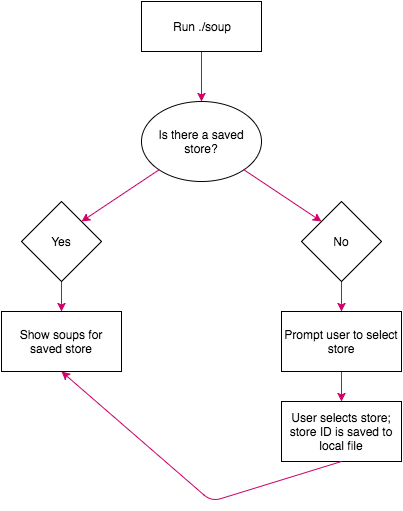

The diagram above was exported from draw.io. Its source (the exported page's mxGraphModel, read from the mxfile embedded in the PNG):
<mxGraphModel dx="916" dy="804" grid="1" gridSize="10" guides="1" tooltips="1" connect="1" arrows="1" fold="1" page="1" pageScale="1" pageWidth="826" pageHeight="1169" background="#ffffff" math="0" shadow="0">
  <root>
    <mxCell id="0" />
    <mxCell id="1" parent="0" />
    <mxCell id="4" value="" style="edgeStyle=orthogonalEdgeStyle;rounded=0;html=1;jettySize=auto;orthogonalLoop=1;strokeColor=#CC0066;" parent="1" source="2" target="3" edge="1">
      <mxGeometry relative="1" as="geometry" />
    </mxCell>
    <mxCell id="2" value="Run ./soup" style="whiteSpace=wrap;html=1;" parent="1" vertex="1">
      <mxGeometry x="360" y="40" width="120" height="50" as="geometry" />
    </mxCell>
    <mxCell id="3" value="Is there a saved store?" style="ellipse;whiteSpace=wrap;html=1;" parent="1" vertex="1">
      <mxGeometry x="360" y="140" width="120" height="80" as="geometry" />
    </mxCell>
    <mxCell id="12" value="" style="edgeStyle=orthogonalEdgeStyle;rounded=0;html=1;jettySize=auto;orthogonalLoop=1;strokeColor=#CC0066;" parent="1" source="5" target="11" edge="1">
      <mxGeometry relative="1" as="geometry" />
    </mxCell>
    <mxCell id="5" value="Yes" style="rhombus;whiteSpace=wrap;html=1;" parent="1" vertex="1">
      <mxGeometry x="240" y="240" width="80" height="80" as="geometry" />
    </mxCell>
    <mxCell id="14" value="" style="edgeStyle=orthogonalEdgeStyle;rounded=0;html=1;jettySize=auto;orthogonalLoop=1;strokeColor=#CC0066;" parent="1" source="6" target="13" edge="1">
      <mxGeometry relative="1" as="geometry" />
    </mxCell>
    <mxCell id="6" value="No" style="rhombus;whiteSpace=wrap;html=1;" parent="1" vertex="1">
      <mxGeometry x="520" y="240" width="80" height="80" as="geometry" />
    </mxCell>
    <mxCell id="9" value="" style="endArrow=classic;html=1;strokeColor=#CC0066;exitX=0;exitY=1;entryX=1;entryY=0;" parent="1" source="3" target="5" edge="1">
      <mxGeometry width="50" height="50" relative="1" as="geometry">
        <mxPoint x="240" y="390" as="sourcePoint" />
        <mxPoint x="290" y="340" as="targetPoint" />
      </mxGeometry>
    </mxCell>
    <mxCell id="10" value="" style="endArrow=classic;html=1;strokeColor=#CC0066;exitX=1;exitY=1;entryX=0;entryY=0;" parent="1" source="3" target="6" edge="1">
      <mxGeometry width="50" height="50" relative="1" as="geometry">
        <mxPoint x="240" y="390" as="sourcePoint" />
        <mxPoint x="290" y="340" as="targetPoint" />
      </mxGeometry>
    </mxCell>
    <mxCell id="11" value="Show soups for saved store" style="whiteSpace=wrap;html=1;" parent="1" vertex="1">
      <mxGeometry x="220" y="350" width="120" height="60" as="geometry" />
    </mxCell>
    <mxCell id="16" value="" style="edgeStyle=orthogonalEdgeStyle;rounded=0;html=1;jettySize=auto;orthogonalLoop=1;strokeColor=#CC0066;" parent="1" source="13" target="15" edge="1">
      <mxGeometry relative="1" as="geometry" />
    </mxCell>
    <mxCell id="13" value="Prompt user to select store" style="whiteSpace=wrap;html=1;" parent="1" vertex="1">
      <mxGeometry x="500" y="350" width="120" height="60" as="geometry" />
    </mxCell>
    <mxCell id="15" value="User selects store; store ID is saved to local file" style="whiteSpace=wrap;html=1;" parent="1" vertex="1">
      <mxGeometry x="500" y="440" width="120" height="60" as="geometry" />
    </mxCell>
    <mxCell id="17" value="" style="endArrow=classic;html=1;strokeColor=#CC0066;exitX=0.5;exitY=1;entryX=0.5;entryY=1;" parent="1" source="15" target="11" edge="1">
      <mxGeometry width="50" height="50" relative="1" as="geometry">
        <mxPoint x="220" y="570" as="sourcePoint" />
        <mxPoint x="270" y="520" as="targetPoint" />
        <Array as="points">
          <mxPoint x="430" y="540" />
        </Array>
      </mxGeometry>
    </mxCell>
  </root>
</mxGraphModel>